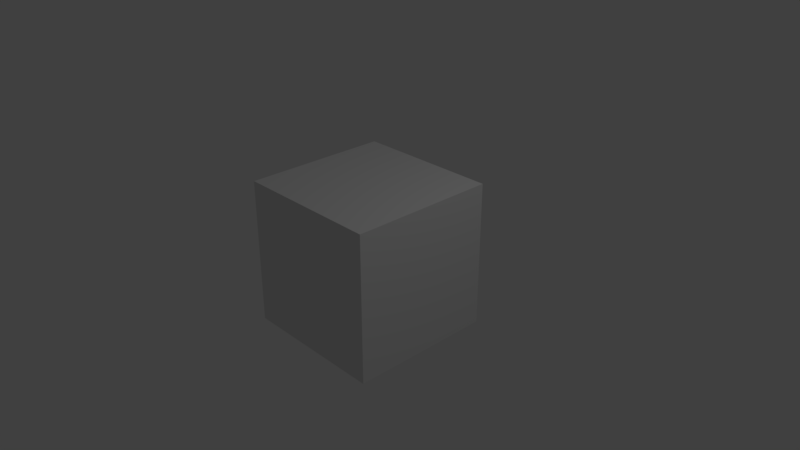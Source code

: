 # Source: justACube.blend  (saved by Blender 2.79.0; exported with 4.5.12 LTS)
import bpy
from mathutils import Matrix  # noqa: F401  (used for matrix-valued properties, if any)

bpy.ops.wm.read_factory_settings(use_empty=True)
scene = bpy.context.scene
scene.name = 'Scene'

# ---- collections
col_collection_1 = bpy.data.collections.new('Collection 1'); scene.collection.children.link(col_collection_1)

# ---- materials (node trees are filled in below, after node groups)
mat_material = bpy.data.materials.new('Material')
mat_material.alpha_threshold = 0.0
mat_material.use_transparent_shadow = False
mat_material.roughness = 0.5
mat_material.line_color = (0.0, 0.0, 0.0, 1.0)

# ---- material node trees

# ---- world
world_world = bpy.data.worlds.new('World'); scene.world = world_world
world_world.color = (0.05088, 0.05088, 0.05088)
world_world.use_sun_shadow = False
world_world.sun_shadow_jitter_overblur = 0.0
world_world.cycles.sampling_method = 'MANUAL'

# ---- cameras
cam_camera = bpy.data.cameras.new('Camera')
cam_camera.clip_end = 100.0
cam_camera.lens = 35.0
cam_camera.sensor_width = 32.0
cam_camera.sensor_height = 18.0
cam_camera.ortho_scale = 7.314
cam_camera.dof.focus_distance = 0.0
cam_camera.dof.aperture_fstop = 128.0

# ---- lights
light_lamp = bpy.data.lights.new('Lamp', 'POINT')
light_lamp.transmission_factor = 0.0
light_lamp.cutoff_distance = 30.0
light_lamp.energy = 100.0
light_lamp.shadow_buffer_clip_start = 1.001
light_lamp.shadow_soft_size = 0.1
light_lamp.shadow_maximum_resolution = 0.006
light_lamp.use_absolute_resolution = True

# ---- meshes
me_cube = bpy.data.meshes.new('Cube')
me_cube.from_pydata([(1.0, 1.0, -1.0), (1.0, -1.0, -1.0), (-1.0, -1.0, -1.0), (-1.0, 1.0, -1.0), (1.0, 1.0, 1.0), (1.0, -1.0, 1.0), (-1.0, -1.0, 1.0), (-1.0, 1.0, 1.0)], [], [(0, 1, 2, 3), (4, 7, 6, 5), (0, 4, 5, 1), (1, 5, 6, 2), (2, 6, 7, 3), (4, 0, 3, 7)])
_uv = me_cube.uv_layers.new(name='UVMap')
_uv.uv.foreach_set('vector', [0.0001998, 0.9998, 0.3331, 0.9998, 0.3331, 0.6669, 0.0001998, 0.6669, 0.0001998, 0.3331, 0.0001999, 0.0001998, 0.3331, 0.0001998, 0.3331, 0.3331, 0.0001998, 0.6665, 0.0001998, 0.3335, 0.3331, 0.3335, 0.3331, 0.6665, 0.3335, 0.6665, 0.3335, 0.3335, 0.6665, 0.3335, 0.6665, 0.6665, 0.9998, 0.0001998, 0.6669, 0.0001998, 0.6669, 0.3331, 0.9998, 0.3331, 0.3335, 0.3331, 0.6665, 0.3331, 0.6665, 0.0001998, 0.3335, 0.0001998])
_ca = me_cube.color_attributes.new('Col', 'BYTE_COLOR', 'CORNER')
_ca.data.foreach_set('color', [1.0, 0.1946, 0.2582, 1.0, 1.0, 0.3864, 0.4452, 1.0, 1.0, 0.2016, 0.2623, 1.0, 1.0, 0.006512, 0.03071, 1.0, 0.1329, 0.0006071, 1.0, 1.0, 0.1301, 0.0, 1.0, 1.0, 0.1301, 0.0, 1.0, 1.0, 0.1301, 0.0, 1.0, 1.0, 0.7305, 1.0, 0.9131, 1.0, 0.2307, 0.3467, 0.8469, 1.0, 0.6445, 1.0, 0.8879, 1.0, 0.314, 1.0, 0.7605, 1.0, 0.3325, 1.0, 0.2831, 1.0, 0.2159, 1.0, 0.1651, 1.0, 0.2384, 1.0, 0.1878, 1.0, 0.1981, 1.0, 0.15, 1.0, 1.0, 0.9473, 0.624, 1.0, 1.0, 0.9823, 0.8308, 1.0, 1.0, 0.5972, 0.402, 1.0, 1.0, 0.9301, 0.521, 1.0, 1.0, 0.02732, 0.2623, 1.0, 1.0, 0.5647, 0.7454, 1.0, 1.0, 0.04817, 0.3005, 1.0, 1.0, 0.4793, 0.6867, 1.0])
me_cube.materials.append(mat_material)
me_cube.use_remesh_preserve_volume = False
me_cube.use_remesh_preserve_attributes = False
me_cube.use_mirror_vertex_groups = False
me_cube.use_paint_bone_selection = False
me_cube.use_paint_mask = True
me_cube.update()

# ---- objects
ob_cube = bpy.data.objects.new('Cube', me_cube)
ob_lamp = bpy.data.objects.new('Lamp', light_lamp)
ob_camera = bpy.data.objects.new('Camera', cam_camera)

# ---- transforms, parenting, visibility, modifiers, constraints
ob_cube.location = (0.0, 0.0, 0.0)
ob_cube.lock_rotations_4d = False
ob_cube.empty_display_type = 'ARROWS'
ob_cube.lineart.crease_threshold = 0.0
ob_lamp.location = (4.076, 1.005, 5.904)
ob_lamp.rotation_euler = (0.6503, 0.05522, 1.866)
ob_lamp.lock_rotations_4d = False
ob_lamp.empty_display_type = 'ARROWS'
ob_lamp.color = (0.0, 0.0, 0.0, 0.0)
ob_lamp.lineart.crease_threshold = 0.0
ob_camera.location = (7.481, -6.508, 5.344)
ob_camera.rotation_euler = (1.109, 0.0, 0.8149)
ob_camera.lock_rotations_4d = False
ob_camera.empty_display_type = 'ARROWS'
ob_camera.color = (0.0, 0.0, 0.0, 0.0)
ob_camera.display_type = 'WIRE'
ob_camera.lineart.crease_threshold = 0.0

# ---- collection membership
col_collection_1.objects.link(ob_cube)
col_collection_1.objects.link(ob_lamp)
col_collection_1.objects.link(ob_camera)

# ---- scene / render settings (as saved in the file)
scene.camera = ob_camera
scene.frame_start = 1; scene.frame_end = 250; scene.frame_set(1)
scene.render.engine = 'BLENDER_EEVEE_NEXT'
scene.render.resolution_percentage = 50
scene.render.dither_intensity = 0.0
scene.cycles.use_denoising = False
scene.cycles.samples = 128
scene.cycles.sampling_pattern = 'TABULATED_SOBOL'
scene.cycles.use_adaptive_sampling = False
scene.cycles.use_light_tree = False
scene.cycles.blur_glossy = 0.0
scene.cycles.sample_clamp_indirect = 0.0
scene.view_settings.view_transform = 'Standard'
bpy.context.view_layer.update()
